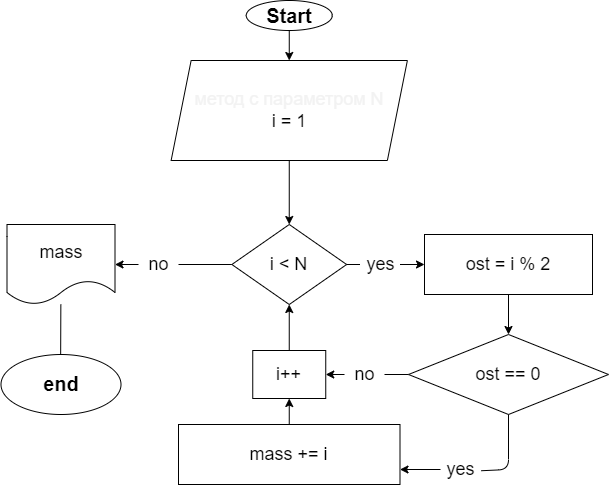

The diagram above was exported from draw.io. Its source (the exported page's mxGraphModel, read from the mxfile embedded in the PNG):
<mxGraphModel dx="1169" dy="524" grid="1" gridSize="12" guides="1" tooltips="1" connect="1" arrows="1" fold="1" page="1" pageScale="1" pageWidth="827" pageHeight="1169" math="0" shadow="0">
  <root>
    <mxCell id="0" />
    <mxCell id="1" parent="0" />
    <mxCell id="18" value="" style="edgeStyle=none;html=1;fontSize=20;" parent="1" source="19" target="22" edge="1">
      <mxGeometry relative="1" as="geometry" />
    </mxCell>
    <mxCell id="19" value="&lt;font style=&quot;font-size: 20px&quot;&gt;&lt;b&gt;Start&lt;/b&gt;&lt;/font&gt;" style="ellipse;whiteSpace=wrap;html=1;" parent="1" vertex="1">
      <mxGeometry x="297.76" y="36" width="86" height="30" as="geometry" />
    </mxCell>
    <mxCell id="20" value="" style="edgeStyle=none;html=1;fontSize=18;exitX=0.5;exitY=1;exitDx=0;exitDy=0;" parent="1" source="22" target="25" edge="1">
      <mxGeometry relative="1" as="geometry">
        <mxPoint x="340.1500000000001" y="223.5" as="sourcePoint" />
        <mxPoint x="337" y="200" as="targetPoint" />
      </mxGeometry>
    </mxCell>
    <mxCell id="22" value="&lt;p style=&quot;font-size: 18px&quot;&gt;&lt;font color=&quot;#f2f2f2&quot;&gt;&lt;font style=&quot;font-size: 18px&quot;&gt;метод с параметром N&lt;br&gt;&lt;/font&gt;&lt;/font&gt;i = 1&lt;font color=&quot;#f2f2f2&quot;&gt;&lt;br&gt;&lt;/font&gt;&lt;/p&gt;" style="shape=parallelogram;perimeter=parallelogramPerimeter;whiteSpace=wrap;html=1;fixedSize=1;" parent="1" vertex="1">
      <mxGeometry x="222.63" y="96" width="236.25" height="100" as="geometry" />
    </mxCell>
    <mxCell id="24" value="" style="edgeStyle=none;html=1;fontSize=18;startArrow=none;" parent="1" source="29" target="28" edge="1">
      <mxGeometry relative="1" as="geometry" />
    </mxCell>
    <mxCell id="42" style="edgeStyle=none;html=1;startArrow=none;" parent="1" source="26" target="43" edge="1">
      <mxGeometry relative="1" as="geometry">
        <mxPoint x="490" y="300" as="targetPoint" />
      </mxGeometry>
    </mxCell>
    <mxCell id="25" value="i &amp;lt; N" style="rhombus;whiteSpace=wrap;html=1;fontSize=18;" parent="1" vertex="1">
      <mxGeometry x="283.38" y="260" width="114.75" height="80" as="geometry" />
    </mxCell>
    <mxCell id="27" style="edgeStyle=none;html=1;fontSize=18;entryX=0.5;entryY=0;entryDx=0;entryDy=0;" parent="1" source="28" target="31" edge="1">
      <mxGeometry relative="1" as="geometry">
        <mxPoint x="120" y="440" as="targetPoint" />
        <Array as="points">
          <mxPoint x="112" y="430" />
        </Array>
      </mxGeometry>
    </mxCell>
    <mxCell id="28" value="mass" style="shape=document;whiteSpace=wrap;html=1;boundedLbl=1;fontSize=18;" parent="1" vertex="1">
      <mxGeometry x="58.5" y="260" width="108" height="80" as="geometry" />
    </mxCell>
    <mxCell id="31" value="&lt;font style=&quot;font-size: 20px&quot;&gt;&lt;b&gt;end&lt;/b&gt;&lt;/font&gt;" style="ellipse;whiteSpace=wrap;html=1;fontSize=18;" parent="1" vertex="1">
      <mxGeometry x="52.5" y="390" width="120" height="60" as="geometry" />
    </mxCell>
    <mxCell id="32" style="edgeStyle=none;html=1;entryX=1;entryY=0.5;entryDx=0;entryDy=0;fontSize=18;startArrow=none;" parent="1" source="37" target="36" edge="1">
      <mxGeometry relative="1" as="geometry" />
    </mxCell>
    <mxCell id="52" style="edgeStyle=none;html=1;entryX=1;entryY=0.75;entryDx=0;entryDy=0;fontFamily=Helvetica;fontSize=18;fontColor=#F2F2F2;startArrow=none;" parent="1" source="40" target="39" edge="1">
      <mxGeometry relative="1" as="geometry">
        <Array as="points" />
      </mxGeometry>
    </mxCell>
    <mxCell id="34" value="&lt;span style=&quot;font-size: 18px&quot;&gt;ost == 0&lt;br&gt;&lt;/span&gt;" style="rhombus;whiteSpace=wrap;html=1;" parent="1" vertex="1">
      <mxGeometry x="460" y="370" width="200" height="80" as="geometry" />
    </mxCell>
    <mxCell id="35" style="edgeStyle=none;html=1;entryX=0.5;entryY=1;entryDx=0;entryDy=0;fontSize=18;" parent="1" source="36" target="25" edge="1">
      <mxGeometry relative="1" as="geometry" />
    </mxCell>
    <mxCell id="36" value="&lt;font style=&quot;font-size: 18px&quot;&gt;i++&lt;br&gt;&lt;/font&gt;" style="rounded=0;whiteSpace=wrap;html=1;" parent="1" vertex="1">
      <mxGeometry x="304.25" y="386" width="73" height="48" as="geometry" />
    </mxCell>
    <mxCell id="38" style="edgeStyle=none;html=1;entryX=0.5;entryY=1;entryDx=0;entryDy=0;fontSize=18;" parent="1" source="39" target="36" edge="1">
      <mxGeometry relative="1" as="geometry" />
    </mxCell>
    <mxCell id="39" value="mass += i" style="rounded=0;whiteSpace=wrap;html=1;fontSize=18;" parent="1" vertex="1">
      <mxGeometry x="230" y="460" width="221.5" height="60" as="geometry" />
    </mxCell>
    <mxCell id="44" style="edgeStyle=none;html=1;entryX=0.5;entryY=0;entryDx=0;entryDy=0;fontSize=18;" parent="1" source="43" target="34" edge="1">
      <mxGeometry relative="1" as="geometry" />
    </mxCell>
    <mxCell id="43" value="&lt;span style=&quot;font-size: 18px&quot;&gt;ost = i % 2&lt;br&gt;&lt;/span&gt;" style="rounded=0;whiteSpace=wrap;html=1;" parent="1" vertex="1">
      <mxGeometry x="476" y="270" width="168" height="60" as="geometry" />
    </mxCell>
    <mxCell id="29" value="no" style="text;html=1;align=center;verticalAlign=middle;resizable=0;points=[];autosize=1;strokeColor=none;fillColor=none;fontSize=18;" parent="1" vertex="1">
      <mxGeometry x="190" y="285" width="40" height="30" as="geometry" />
    </mxCell>
    <mxCell id="47" value="" style="edgeStyle=none;html=1;fontSize=18;endArrow=none;" parent="1" source="25" target="29" edge="1">
      <mxGeometry relative="1" as="geometry">
        <mxPoint x="241" y="300" as="sourcePoint" />
        <mxPoint x="166.5" y="300" as="targetPoint" />
      </mxGeometry>
    </mxCell>
    <mxCell id="26" value="yes" style="text;html=1;align=center;verticalAlign=middle;resizable=0;points=[];autosize=1;strokeColor=none;fillColor=none;fontSize=18;" parent="1" vertex="1">
      <mxGeometry x="411.5" y="285" width="40" height="30" as="geometry" />
    </mxCell>
    <mxCell id="49" value="" style="edgeStyle=none;html=1;endArrow=none;" parent="1" source="25" target="26" edge="1">
      <mxGeometry relative="1" as="geometry">
        <mxPoint x="476" y="300" as="targetPoint" />
        <mxPoint x="441" y="300" as="sourcePoint" />
      </mxGeometry>
    </mxCell>
    <mxCell id="37" value="no" style="text;html=1;align=center;verticalAlign=middle;resizable=0;points=[];autosize=1;strokeColor=none;fillColor=none;fontSize=18;" parent="1" vertex="1">
      <mxGeometry x="396" y="395" width="40" height="30" as="geometry" />
    </mxCell>
    <mxCell id="51" value="" style="edgeStyle=none;html=1;entryX=1;entryY=0.5;entryDx=0;entryDy=0;fontSize=18;endArrow=none;" parent="1" source="34" target="37" edge="1">
      <mxGeometry relative="1" as="geometry">
        <mxPoint x="460" y="410" as="sourcePoint" />
        <mxPoint x="377.25" y="410" as="targetPoint" />
      </mxGeometry>
    </mxCell>
    <mxCell id="40" value="yes" style="text;html=1;align=center;verticalAlign=middle;resizable=0;points=[];autosize=1;strokeColor=none;fillColor=none;fontSize=18;" parent="1" vertex="1">
      <mxGeometry x="492" y="490" width="40" height="30" as="geometry" />
    </mxCell>
    <mxCell id="53" value="" style="edgeStyle=none;html=1;entryX=1.02;entryY=0.541;entryDx=0;entryDy=0;fontFamily=Helvetica;fontSize=18;fontColor=#F2F2F2;endArrow=none;entryPerimeter=0;" parent="1" source="34" target="40" edge="1">
      <mxGeometry relative="1" as="geometry">
        <mxPoint x="560" y="450" as="sourcePoint" />
        <mxPoint x="451.5" y="505" as="targetPoint" />
        <Array as="points">
          <mxPoint x="560" y="505" />
        </Array>
      </mxGeometry>
    </mxCell>
  </root>
</mxGraphModel>